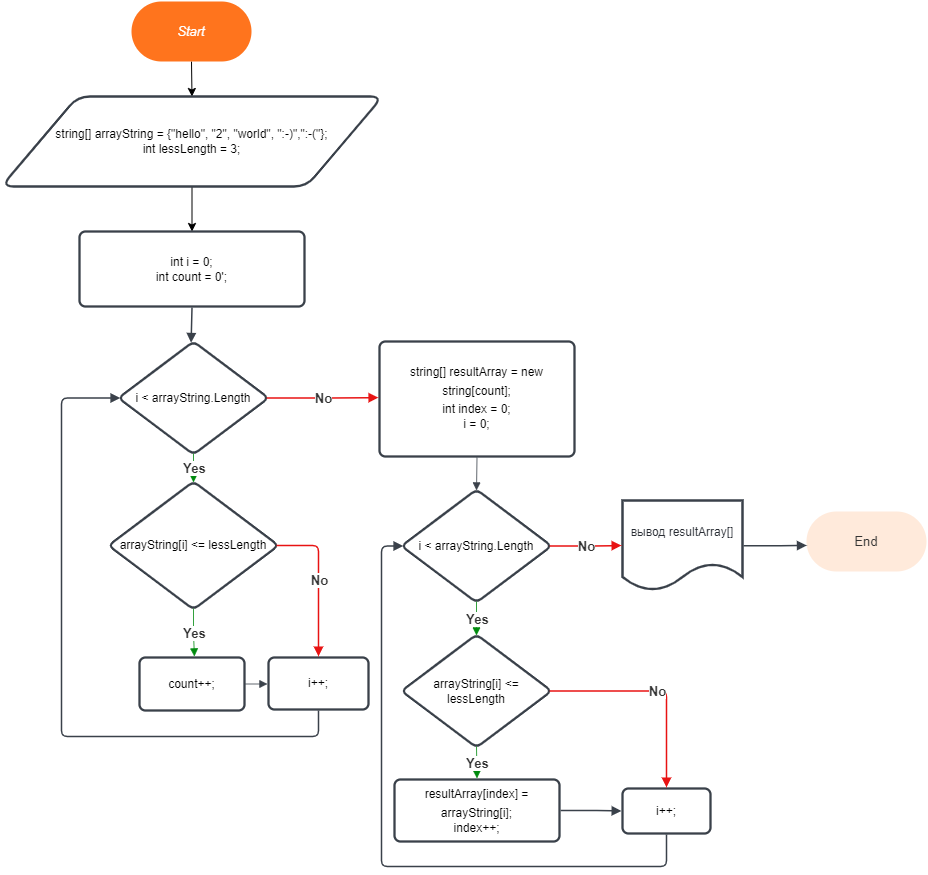

The diagram above was exported from draw.io. Its source (the exported page's mxGraphModel, read from the mxfile embedded in the PNG):
<mxGraphModel dx="2302" dy="737" grid="1" gridSize="10" guides="1" tooltips="1" connect="1" arrows="1" fold="1" page="1" pageScale="1" pageWidth="827" pageHeight="1169" math="0" shadow="0">
  <root>
    <mxCell id="0" />
    <mxCell id="1" parent="0" />
    <mxCell id="SzXhP5a3BJ8PxILekbbs-40" style="edgeStyle=orthogonalEdgeStyle;rounded=0;orthogonalLoop=1;jettySize=auto;html=1;exitX=0.5;exitY=1;exitDx=0;exitDy=0;entryX=0.5;entryY=0;entryDx=0;entryDy=0;" edge="1" parent="1" source="SzXhP5a3BJ8PxILekbbs-1" target="SzXhP5a3BJ8PxILekbbs-3">
      <mxGeometry relative="1" as="geometry" />
    </mxCell>
    <UserObject label="Start" lucidchartObjectId="zN-R5FVP96NH" id="SzXhP5a3BJ8PxILekbbs-1">
      <mxCell style="html=1;overflow=block;blockSpacing=1;whiteSpace=wrap;rounded=1;arcSize=50;fontSize=13;fontColor=#ffffff;fontStyle=2;spacing=3.8;strokeOpacity=0;fillOpacity=100;fillColor=#ff741d;strokeWidth=2.3;" vertex="1" parent="1">
        <mxGeometry x="570" y="15" width="120" height="60" as="geometry" />
      </mxCell>
    </UserObject>
    <UserObject label="End" lucidchartObjectId="zN-RqJFBUkCk" id="SzXhP5a3BJ8PxILekbbs-2">
      <mxCell style="html=1;overflow=block;blockSpacing=1;whiteSpace=wrap;rounded=1;arcSize=50;fontSize=13;fontColor=#333333;spacing=3.8;strokeOpacity=0;fillOpacity=100;fillColor=#ffeadb;strokeWidth=2.3;" vertex="1" parent="1">
        <mxGeometry x="1245" y="525" width="120" height="60" as="geometry" />
      </mxCell>
    </UserObject>
    <mxCell id="SzXhP5a3BJ8PxILekbbs-41" style="edgeStyle=orthogonalEdgeStyle;rounded=0;orthogonalLoop=1;jettySize=auto;html=1;exitX=0.5;exitY=1;exitDx=0;exitDy=0;entryX=0.5;entryY=0;entryDx=0;entryDy=0;fontFamily=Helvetica;fontSize=6;" edge="1" parent="1" source="SzXhP5a3BJ8PxILekbbs-3" target="SzXhP5a3BJ8PxILekbbs-4">
      <mxGeometry relative="1" as="geometry" />
    </mxCell>
    <UserObject label="&lt;div style=&quot;display: flex; justify-content: center; text-align: center; align-items: baseline; font-size: 0; line-height: 1.25;margin-top: -2px;&quot;&gt;&lt;span&gt;&lt;span style=&quot;font-size:12px;color:#000000;&quot;&gt;string[] arrayString = {&quot;hello&quot;, &quot;2&quot;, &quot;world&quot;, &quot;:-)&quot;,&quot;:-(&quot;};&lt;/span&gt;&lt;span style=&quot;font-size:16px;color:#000000;&quot;&gt;&#10;&lt;/span&gt;&lt;/span&gt;&lt;/div&gt;&lt;div style=&quot;display: flex; justify-content: center; text-align: center; align-items: baseline; font-size: 0; line-height: 1.25;margin-top: -2px;&quot;&gt;&lt;span&gt;&lt;span style=&quot;font-size:13px;color:#000000;&quot;&gt;&lt;span style=&quot;font-size:12px;color:#000000;&quot;&gt;int lessLength = 3;&lt;/span&gt;&lt;/span&gt;&lt;/span&gt;&lt;/div&gt;" lucidchartObjectId="zN-RlRCCn~_C" id="SzXhP5a3BJ8PxILekbbs-3">
      <mxCell style="html=1;overflow=block;blockSpacing=1;whiteSpace=wrap;shape=parallelogram;perimeter=parallelogramPerimeter;anchorPointDirection=0;fontSize=13;spacing=3.8;strokeColor=#3a414a;strokeOpacity=100;fillOpacity=100;rounded=1;absoluteArcSize=1;arcSize=25;fillColor=#ffffff;strokeWidth=2.3;" vertex="1" parent="1">
        <mxGeometry x="439.84000000000003" y="110" width="381.31" height="90" as="geometry" />
      </mxCell>
    </UserObject>
    <UserObject label="&lt;div style=&quot;display: flex; justify-content: center; text-align: center; align-items: baseline; font-size: 0; line-height: 1.25;margin-top: -2px;&quot;&gt;&lt;span&gt;&lt;span style=&quot;font-size:12px;color:#000000;&quot;&gt;int i = 0;&lt;/span&gt;&lt;span style=&quot;font-size:16px;color:#000000;&quot;&gt;&#10;&lt;/span&gt;&lt;/span&gt;&lt;/div&gt;&lt;div style=&quot;display: flex; justify-content: center; text-align: center; align-items: baseline; font-size: 0; line-height: 1.25;margin-top: -2px;&quot;&gt;&lt;span&gt;&lt;span style=&quot;font-size:13px;color:#000000;&quot;&gt;&lt;span style=&quot;font-size:12px;color:#000000;&quot;&gt;int count = 0';&lt;/span&gt;&lt;/span&gt;&lt;/span&gt;&lt;/div&gt;" lucidchartObjectId="zN-RaTJ~_NV2" id="SzXhP5a3BJ8PxILekbbs-4">
      <mxCell style="html=1;overflow=block;blockSpacing=1;whiteSpace=wrap;fontSize=13;spacing=9;strokeColor=#3a414a;strokeOpacity=100;fillOpacity=100;rounded=1;absoluteArcSize=1;arcSize=12;fillColor=#ffffff;strokeWidth=2.3;" vertex="1" parent="1">
        <mxGeometry x="518" y="245" width="225" height="75" as="geometry" />
      </mxCell>
    </UserObject>
    <UserObject label="i &amp;lt; arrayString.Length" lucidchartObjectId="zN-RWBWg8U5z" id="SzXhP5a3BJ8PxILekbbs-5">
      <mxCell style="html=1;overflow=block;blockSpacing=1;whiteSpace=wrap;rhombus;fontSize=12;fontColor=default;align=center;spacing=3.8;strokeColor=#3a414a;strokeOpacity=100;fillOpacity=100;rounded=1;absoluteArcSize=1;arcSize=12;fillColor=#ffffff;strokeWidth=2.3;" vertex="1" parent="1">
        <mxGeometry x="557" y="355" width="150" height="113" as="geometry" />
      </mxCell>
    </UserObject>
    <UserObject label="i++;" lucidchartObjectId="zN-Rw1wnN~zy" id="SzXhP5a3BJ8PxILekbbs-6">
      <mxCell style="html=1;overflow=block;blockSpacing=1;whiteSpace=wrap;fontSize=12;fontColor=default;align=center;spacing=9;strokeColor=#3a414a;strokeOpacity=100;fillOpacity=100;rounded=1;absoluteArcSize=1;arcSize=12;fillColor=#ffffff;strokeWidth=2.3;" vertex="1" parent="1">
        <mxGeometry x="707" y="671" width="100" height="52" as="geometry" />
      </mxCell>
    </UserObject>
    <UserObject label="&lt;div style=&quot;display: flex; justify-content: center; text-align: center; align-items: baseline; font-size: 0; line-height: 1.25;margin-top: -2px;&quot;&gt;&lt;span&gt;&lt;span style=&quot;font-size:12px;color:#000000;&quot;&gt;string[] resultArray = new string[count];&lt;/span&gt;&lt;span style=&quot;font-size:16px;color:#000000;&quot;&gt;&#10;&lt;/span&gt;&lt;/span&gt;&lt;/div&gt;&lt;div style=&quot;display: flex; justify-content: center; text-align: center; align-items: baseline; font-size: 0; line-height: 1.25;margin-top: -2px;&quot;&gt;&lt;span&gt;&lt;span style=&quot;font-size:13px;color:#000000;&quot;&gt;&lt;span style=&quot;font-size:12px;color:#000000;&quot;&gt;int index = 0;&lt;/span&gt;&lt;span style=&quot;font-size:16px;color:#000000;&quot;&gt;&#10;&lt;/span&gt;&lt;/span&gt;&lt;/span&gt;&lt;/div&gt;&lt;div style=&quot;display: flex; justify-content: center; text-align: center; align-items: baseline; font-size: 0; line-height: 1.25;margin-top: -2px;&quot;&gt;&lt;span&gt;&lt;span style=&quot;font-size:13px;color:#000000;&quot;&gt;&lt;span style=&quot;font-size:12px;color:#000000;&quot;&gt;i = 0;&lt;/span&gt;&lt;/span&gt;&lt;/span&gt;&lt;/div&gt;" lucidchartObjectId="zN-RUCqRlT4e" id="SzXhP5a3BJ8PxILekbbs-7">
      <mxCell style="html=1;overflow=block;blockSpacing=1;whiteSpace=wrap;fontSize=13;spacing=9;strokeColor=#3a414a;strokeOpacity=100;fillOpacity=100;rounded=1;absoluteArcSize=1;arcSize=12;fillColor=#ffffff;strokeWidth=2.3;" vertex="1" parent="1">
        <mxGeometry x="818" y="355" width="195" height="115" as="geometry" />
      </mxCell>
    </UserObject>
    <UserObject label="вывод resultArray[]" lucidchartObjectId="zN-RSrC-tXFQ" id="SzXhP5a3BJ8PxILekbbs-8">
      <mxCell style="html=1;overflow=block;blockSpacing=1;whiteSpace=wrap;shape=document;boundedLbl=1;fontSize=12;fontColor=#282c33;align=center;spacing=3.8;strokeColor=#3a414a;strokeOpacity=100;fillOpacity=100;rounded=1;absoluteArcSize=1;arcSize=12;fillColor=#ffffff;strokeWidth=2.3;" vertex="1" parent="1">
        <mxGeometry x="1061" y="514" width="120" height="90" as="geometry" />
      </mxCell>
    </UserObject>
    <UserObject label="count++;" lucidchartObjectId="zN-RyMz8j15y" id="SzXhP5a3BJ8PxILekbbs-9">
      <mxCell style="html=1;overflow=block;blockSpacing=1;whiteSpace=wrap;fontSize=12;fontColor=default;align=center;spacing=9;strokeColor=#3a414a;strokeOpacity=100;fillOpacity=100;rounded=1;absoluteArcSize=1;arcSize=12;fillColor=#ffffff;strokeWidth=2.3;" vertex="1" parent="1">
        <mxGeometry x="578" y="671" width="105" height="53" as="geometry" />
      </mxCell>
    </UserObject>
    <UserObject label="arrayString[i] &amp;lt;= lessLength" lucidchartObjectId="LS-RNU4lU5xA" id="SzXhP5a3BJ8PxILekbbs-10">
      <mxCell style="html=1;overflow=block;blockSpacing=1;whiteSpace=wrap;rhombus;fontSize=12;fontColor=default;align=center;spacing=3.8;strokeColor=#3a414a;strokeOpacity=100;fillOpacity=100;rounded=1;absoluteArcSize=1;arcSize=12;fillColor=#ffffff;strokeWidth=2.3;" vertex="1" parent="1">
        <mxGeometry x="547" y="495" width="170" height="128" as="geometry" />
      </mxCell>
    </UserObject>
    <UserObject label="i &amp;lt; arrayString.Length" lucidchartObjectId="BU-RItzVon7Y" id="SzXhP5a3BJ8PxILekbbs-11">
      <mxCell style="html=1;overflow=block;blockSpacing=1;whiteSpace=wrap;rhombus;fontSize=12;fontColor=default;align=center;spacing=3.8;strokeColor=#3a414a;strokeOpacity=100;fillOpacity=100;rounded=1;absoluteArcSize=1;arcSize=12;fillColor=#ffffff;strokeWidth=2.3;" vertex="1" parent="1">
        <mxGeometry x="840" y="503" width="150" height="113" as="geometry" />
      </mxCell>
    </UserObject>
    <UserObject label="arrayString[i] &amp;lt;= lessLength" lucidchartObjectId="DU-R-Yh-IVzF" id="SzXhP5a3BJ8PxILekbbs-12">
      <mxCell style="html=1;overflow=block;blockSpacing=1;whiteSpace=wrap;rhombus;fontSize=12;fontColor=default;align=center;spacing=3.8;strokeColor=#3a414a;strokeOpacity=100;fillOpacity=100;rounded=1;absoluteArcSize=1;arcSize=12;fillColor=#ffffff;strokeWidth=2.3;" vertex="1" parent="1">
        <mxGeometry x="840" y="648" width="150" height="113" as="geometry" />
      </mxCell>
    </UserObject>
    <UserObject label="i++;" lucidchartObjectId="-U-RwHOOH-J-" id="SzXhP5a3BJ8PxILekbbs-13">
      <mxCell style="html=1;overflow=block;blockSpacing=1;whiteSpace=wrap;fontSize=12;fontColor=default;align=center;spacing=9;strokeColor=#3a414a;strokeOpacity=100;fillOpacity=100;rounded=1;absoluteArcSize=1;arcSize=12;fillColor=#ffffff;strokeWidth=2.3;" vertex="1" parent="1">
        <mxGeometry x="1061" y="802" width="88" height="45" as="geometry" />
      </mxCell>
    </UserObject>
    <UserObject label="" lucidchartObjectId="_Y-RJf4mgDOf" id="SzXhP5a3BJ8PxILekbbs-16">
      <mxCell style="html=1;jettySize=18;whiteSpace=wrap;fontSize=13;strokeColor=#3a414a;strokeOpacity=100;strokeWidth=1.5;rounded=1;arcSize=12;edgeStyle=orthogonalEdgeStyle;startArrow=none;endArrow=block;endFill=1;exitX=0.5;exitY=1.015;exitPerimeter=0;entryX=0.484;entryY=0.011;entryPerimeter=0;" edge="1" parent="1" source="SzXhP5a3BJ8PxILekbbs-4" target="SzXhP5a3BJ8PxILekbbs-5">
        <mxGeometry width="100" height="100" relative="1" as="geometry">
          <Array as="points" />
        </mxGeometry>
      </mxCell>
    </UserObject>
    <UserObject label="" lucidchartObjectId="hZ-R2dcms.g2" id="SzXhP5a3BJ8PxILekbbs-17">
      <mxCell style="html=1;jettySize=18;whiteSpace=wrap;fontSize=13.3;fontColor=#333333;fontStyle=1;strokeColor=#008a0e;strokeOpacity=100;strokeWidth=0.8;rounded=1;arcSize=12;edgeStyle=orthogonalEdgeStyle;startArrow=none;endArrow=block;endFill=1;exitX=0.5;exitY=0.992;exitPerimeter=0;entryX=0.5;entryY=0.007;entryPerimeter=0;" edge="1" parent="1" source="SzXhP5a3BJ8PxILekbbs-5" target="SzXhP5a3BJ8PxILekbbs-10">
        <mxGeometry width="100" height="100" relative="1" as="geometry">
          <Array as="points" />
        </mxGeometry>
      </mxCell>
    </UserObject>
    <mxCell id="SzXhP5a3BJ8PxILekbbs-18" value="Yes" style="text;html=1;resizable=0;labelBackgroundColor=default;align=center;verticalAlign=middle;fontStyle=1;fontColor=#333333;fontSize=13.3;" vertex="1" parent="SzXhP5a3BJ8PxILekbbs-17">
      <mxGeometry relative="1" as="geometry" />
    </mxCell>
    <UserObject label="" lucidchartObjectId="kZ-RsO6vmav." id="SzXhP5a3BJ8PxILekbbs-19">
      <mxCell style="html=1;jettySize=18;whiteSpace=wrap;fontSize=13.3;fontColor=#333333;fontStyle=1;strokeColor=#e81313;strokeOpacity=100;strokeWidth=1.5;rounded=1;arcSize=12;edgeStyle=orthogonalEdgeStyle;startArrow=none;endArrow=block;endFill=1;exitX=0.988;exitY=0.5;exitPerimeter=0;entryX=-0.006;entryY=0.488;entryPerimeter=0;" edge="1" parent="1" source="SzXhP5a3BJ8PxILekbbs-5" target="SzXhP5a3BJ8PxILekbbs-7">
        <mxGeometry width="100" height="100" relative="1" as="geometry">
          <Array as="points" />
        </mxGeometry>
      </mxCell>
    </UserObject>
    <mxCell id="SzXhP5a3BJ8PxILekbbs-20" value="No" style="text;html=1;resizable=0;labelBackgroundColor=default;align=center;verticalAlign=middle;fontStyle=1;fontColor=#333333;fontSize=13.3;" vertex="1" parent="SzXhP5a3BJ8PxILekbbs-19">
      <mxGeometry relative="1" as="geometry" />
    </mxCell>
    <UserObject label="" lucidchartObjectId="CZ-RNap0sZKi" id="SzXhP5a3BJ8PxILekbbs-21">
      <mxCell style="html=1;jettySize=18;whiteSpace=wrap;fontSize=13.3;fontColor=#333333;fontStyle=1;strokeColor=#008a0e;strokeOpacity=100;strokeWidth=0.8;rounded=1;arcSize=12;edgeStyle=orthogonalEdgeStyle;startArrow=none;endArrow=block;endFill=1;exitX=0.5;exitY=0.993;exitPerimeter=0;entryX=0.523;entryY=-0.021;entryPerimeter=0;" edge="1" parent="1" source="SzXhP5a3BJ8PxILekbbs-10" target="SzXhP5a3BJ8PxILekbbs-9">
        <mxGeometry width="100" height="100" relative="1" as="geometry">
          <Array as="points" />
        </mxGeometry>
      </mxCell>
    </UserObject>
    <mxCell id="SzXhP5a3BJ8PxILekbbs-22" value="Yes" style="text;html=1;resizable=0;labelBackgroundColor=default;align=center;verticalAlign=middle;fontStyle=1;fontColor=#333333;fontSize=13.3;" vertex="1" parent="SzXhP5a3BJ8PxILekbbs-21">
      <mxGeometry relative="1" as="geometry" />
    </mxCell>
    <UserObject label="" lucidchartObjectId="JZ-RyU.WURXB" id="SzXhP5a3BJ8PxILekbbs-23">
      <mxCell style="html=1;jettySize=18;whiteSpace=wrap;fontSize=13;strokeColor=#3a414a;strokeOpacity=100;strokeWidth=0.8;rounded=1;arcSize=12;edgeStyle=orthogonalEdgeStyle;startArrow=none;endArrow=block;endFill=1;exitX=1.01;exitY=0.5;exitPerimeter=0;entryX=-0.011;entryY=0.5;entryPerimeter=0;" edge="1" parent="1" source="SzXhP5a3BJ8PxILekbbs-9" target="SzXhP5a3BJ8PxILekbbs-6">
        <mxGeometry width="100" height="100" relative="1" as="geometry">
          <Array as="points" />
        </mxGeometry>
      </mxCell>
    </UserObject>
    <UserObject label="" lucidchartObjectId="SZ-R7o8uVO-B" id="SzXhP5a3BJ8PxILekbbs-24">
      <mxCell style="html=1;jettySize=18;whiteSpace=wrap;fontSize=13;strokeColor=#3a414a;strokeOpacity=100;strokeWidth=1.5;rounded=1;arcSize=12;edgeStyle=orthogonalEdgeStyle;startArrow=none;endArrow=block;endFill=1;exitX=0.5;exitY=1.021;exitPerimeter=0;entryX=0.012;entryY=0.5;entryPerimeter=0;" edge="1" parent="1" source="SzXhP5a3BJ8PxILekbbs-6" target="SzXhP5a3BJ8PxILekbbs-5">
        <mxGeometry width="100" height="100" relative="1" as="geometry">
          <Array as="points">
            <mxPoint x="757" y="750" />
            <mxPoint x="500" y="750" />
            <mxPoint x="500" y="412" />
          </Array>
        </mxGeometry>
      </mxCell>
    </UserObject>
    <UserObject label="" lucidchartObjectId="1Z-RWZ1~JFtK" id="SzXhP5a3BJ8PxILekbbs-25">
      <mxCell style="html=1;jettySize=18;whiteSpace=wrap;fontSize=13.3;fontColor=#333333;fontStyle=1;strokeColor=#e81313;strokeOpacity=100;strokeWidth=1.5;rounded=1;arcSize=12;edgeStyle=orthogonalEdgeStyle;startArrow=none;endArrow=block;endFill=1;exitX=0.989;exitY=0.5;exitPerimeter=0;entryX=0.5;entryY=-0.021;entryPerimeter=0;" edge="1" parent="1" source="SzXhP5a3BJ8PxILekbbs-10" target="SzXhP5a3BJ8PxILekbbs-6">
        <mxGeometry width="100" height="100" relative="1" as="geometry">
          <Array as="points">
            <mxPoint x="757" y="559" />
          </Array>
        </mxGeometry>
      </mxCell>
    </UserObject>
    <mxCell id="SzXhP5a3BJ8PxILekbbs-26" value="No" style="text;html=1;resizable=0;labelBackgroundColor=default;align=center;verticalAlign=middle;fontStyle=1;fontColor=#333333;fontSize=13.3;" vertex="1" parent="SzXhP5a3BJ8PxILekbbs-25">
      <mxGeometry relative="1" as="geometry" />
    </mxCell>
    <UserObject label="" lucidchartObjectId="c0-R0lTkg0k5" id="SzXhP5a3BJ8PxILekbbs-27">
      <mxCell style="html=1;jettySize=18;whiteSpace=wrap;fontSize=13;strokeColor=#3a414a;strokeOpacity=100;strokeWidth=0.8;rounded=1;arcSize=12;edgeStyle=orthogonalEdgeStyle;startArrow=none;endArrow=block;endFill=1;exitX=0.5;exitY=1.009;exitPerimeter=0;entryX=0.5;entryY=0.008;entryPerimeter=0;" edge="1" parent="1" source="SzXhP5a3BJ8PxILekbbs-7" target="SzXhP5a3BJ8PxILekbbs-11">
        <mxGeometry width="100" height="100" relative="1" as="geometry">
          <Array as="points" />
        </mxGeometry>
      </mxCell>
    </UserObject>
    <UserObject label="" lucidchartObjectId="K0-R0eKnzNrJ" id="SzXhP5a3BJ8PxILekbbs-28">
      <mxCell style="html=1;jettySize=18;whiteSpace=wrap;fontSize=13.3;fontColor=#333333;fontStyle=1;strokeColor=#008a0e;strokeOpacity=100;strokeWidth=0.8;rounded=1;arcSize=12;edgeStyle=orthogonalEdgeStyle;startArrow=none;endArrow=block;endFill=1;exitX=0.5;exitY=0.992;exitPerimeter=0;entryX=0.5;entryY=0.008;entryPerimeter=0;" edge="1" parent="1" source="SzXhP5a3BJ8PxILekbbs-11" target="SzXhP5a3BJ8PxILekbbs-12">
        <mxGeometry width="100" height="100" relative="1" as="geometry">
          <Array as="points" />
        </mxGeometry>
      </mxCell>
    </UserObject>
    <mxCell id="SzXhP5a3BJ8PxILekbbs-29" value="Yes" style="text;html=1;resizable=0;labelBackgroundColor=default;align=center;verticalAlign=middle;fontStyle=1;fontColor=#333333;fontSize=13.3;" vertex="1" parent="SzXhP5a3BJ8PxILekbbs-28">
      <mxGeometry relative="1" as="geometry" />
    </mxCell>
    <UserObject label="&lt;div style=&quot;display: flex; justify-content: center; text-align: center; align-items: baseline; font-size: 0; line-height: 1.25;margin-top: -2px;&quot;&gt;&lt;span&gt;&lt;span style=&quot;font-size:12px;color:#000000;&quot;&gt;resultArray[index] = arrayString[i];&lt;/span&gt;&lt;span style=&quot;font-size:16px;color:#000000;&quot;&gt;&#10;&lt;/span&gt;&lt;/span&gt;&lt;/div&gt;&lt;div style=&quot;display: flex; justify-content: center; text-align: center; align-items: baseline; font-size: 0; line-height: 1.25;margin-top: -2px;&quot;&gt;&lt;span&gt;&lt;span style=&quot;font-size:13px;color:#000000;&quot;&gt;&lt;span style=&quot;font-size:12px;color:#000000;&quot;&gt;index++;&lt;/span&gt;&lt;/span&gt;&lt;/span&gt;&lt;/div&gt;" lucidchartObjectId="60-RRSUAMX6R" id="SzXhP5a3BJ8PxILekbbs-30">
      <mxCell style="html=1;overflow=block;blockSpacing=1;whiteSpace=wrap;fontSize=13;spacing=9;strokeColor=#3a414a;strokeOpacity=100;fillOpacity=100;rounded=1;absoluteArcSize=1;arcSize=12;fillColor=#ffffff;strokeWidth=2.3;" vertex="1" parent="1">
        <mxGeometry x="833" y="793" width="165" height="62" as="geometry" />
      </mxCell>
    </UserObject>
    <UserObject label="" lucidchartObjectId="u1-RwnB3BQDS" id="SzXhP5a3BJ8PxILekbbs-31">
      <mxCell style="html=1;jettySize=18;whiteSpace=wrap;fontSize=13.3;fontColor=#333333;fontStyle=1;strokeColor=#008a0e;strokeOpacity=100;strokeWidth=0.8;rounded=1;arcSize=12;edgeStyle=orthogonalEdgeStyle;startArrow=none;endArrow=block;endFill=1;exitX=0.5;exitY=0.992;exitPerimeter=0;entryX=0.5;entryY=-0.018;entryPerimeter=0;" edge="1" parent="1" source="SzXhP5a3BJ8PxILekbbs-12" target="SzXhP5a3BJ8PxILekbbs-30">
        <mxGeometry width="100" height="100" relative="1" as="geometry">
          <Array as="points" />
        </mxGeometry>
      </mxCell>
    </UserObject>
    <mxCell id="SzXhP5a3BJ8PxILekbbs-32" value="Yes" style="text;html=1;resizable=0;labelBackgroundColor=default;align=center;verticalAlign=middle;fontStyle=1;fontColor=#333333;fontSize=13.3;" vertex="1" parent="SzXhP5a3BJ8PxILekbbs-31">
      <mxGeometry relative="1" as="geometry" />
    </mxCell>
    <UserObject label="" lucidchartObjectId="w1-R8FKwMHB0" id="SzXhP5a3BJ8PxILekbbs-33">
      <mxCell style="html=1;jettySize=18;whiteSpace=wrap;fontSize=13.3;fontColor=#333333;fontStyle=1;strokeColor=#e81313;strokeOpacity=100;strokeWidth=1.5;rounded=1;arcSize=12;edgeStyle=orthogonalEdgeStyle;startArrow=none;endArrow=block;endFill=1;exitX=0.988;exitY=0.5;exitPerimeter=0;entryX=0.5;entryY=-0.024;entryPerimeter=0;" edge="1" parent="1" source="SzXhP5a3BJ8PxILekbbs-12" target="SzXhP5a3BJ8PxILekbbs-13">
        <mxGeometry width="100" height="100" relative="1" as="geometry">
          <Array as="points" />
        </mxGeometry>
      </mxCell>
    </UserObject>
    <mxCell id="SzXhP5a3BJ8PxILekbbs-34" value="No" style="text;html=1;resizable=0;labelBackgroundColor=default;align=center;verticalAlign=middle;fontStyle=1;fontColor=#333333;fontSize=13.3;" vertex="1" parent="SzXhP5a3BJ8PxILekbbs-33">
      <mxGeometry relative="1" as="geometry" />
    </mxCell>
    <UserObject label="" lucidchartObjectId="X1-Rnug93HSk" id="SzXhP5a3BJ8PxILekbbs-35">
      <mxCell style="html=1;jettySize=18;whiteSpace=wrap;fontSize=13;strokeColor=#3a414a;strokeOpacity=100;strokeWidth=1.5;rounded=1;arcSize=12;edgeStyle=orthogonalEdgeStyle;startArrow=none;endArrow=block;endFill=1;exitX=1.007;exitY=0.5;exitPerimeter=0;entryX=-0.012;entryY=0.5;entryPerimeter=0;" edge="1" parent="1" source="SzXhP5a3BJ8PxILekbbs-30" target="SzXhP5a3BJ8PxILekbbs-13">
        <mxGeometry width="100" height="100" relative="1" as="geometry">
          <Array as="points" />
        </mxGeometry>
      </mxCell>
    </UserObject>
    <UserObject label="" lucidchartObjectId="_1-RPBbVyjwI" id="SzXhP5a3BJ8PxILekbbs-36">
      <mxCell style="html=1;jettySize=18;whiteSpace=wrap;fontSize=13;strokeColor=#3a414a;strokeOpacity=100;strokeWidth=1.5;rounded=1;arcSize=12;edgeStyle=orthogonalEdgeStyle;startArrow=none;endArrow=block;endFill=1;exitX=0.5;exitY=1.024;exitPerimeter=0;entryX=0.012;entryY=0.5;entryPerimeter=0;" edge="1" parent="1" source="SzXhP5a3BJ8PxILekbbs-13" target="SzXhP5a3BJ8PxILekbbs-11">
        <mxGeometry width="100" height="100" relative="1" as="geometry">
          <Array as="points">
            <mxPoint x="1105" y="880" />
            <mxPoint x="820" y="880" />
            <mxPoint x="820" y="560" />
          </Array>
        </mxGeometry>
      </mxCell>
    </UserObject>
    <UserObject label="" lucidchartObjectId="w2-Rd2ugxWYT" id="SzXhP5a3BJ8PxILekbbs-37">
      <mxCell style="html=1;jettySize=18;whiteSpace=wrap;fontSize=13.3;fontColor=#333333;fontStyle=1;strokeColor=#e81313;strokeOpacity=100;strokeWidth=1.5;rounded=1;arcSize=12;edgeStyle=orthogonalEdgeStyle;startArrow=none;endArrow=block;endFill=1;exitX=0.988;exitY=0.5;exitPerimeter=0;entryX=-0.009;entryY=0.5;entryPerimeter=0;" edge="1" parent="1" source="SzXhP5a3BJ8PxILekbbs-11" target="SzXhP5a3BJ8PxILekbbs-8">
        <mxGeometry width="100" height="100" relative="1" as="geometry">
          <Array as="points" />
        </mxGeometry>
      </mxCell>
    </UserObject>
    <mxCell id="SzXhP5a3BJ8PxILekbbs-38" value="No" style="text;html=1;resizable=0;labelBackgroundColor=default;align=center;verticalAlign=middle;fontStyle=1;fontColor=#333333;fontSize=13.3;" vertex="1" parent="SzXhP5a3BJ8PxILekbbs-37">
      <mxGeometry relative="1" as="geometry" />
    </mxCell>
    <UserObject label="" lucidchartObjectId="z2-RVQwovuiz" id="SzXhP5a3BJ8PxILekbbs-39">
      <mxCell style="html=1;jettySize=18;whiteSpace=wrap;fontSize=13;strokeColor=#3a414a;strokeOpacity=100;strokeWidth=1.5;rounded=1;arcSize=12;edgeStyle=orthogonalEdgeStyle;startArrow=none;endArrow=block;endFill=1;exitX=1.009;exitY=0.503;exitPerimeter=0;entryX=0.002;entryY=0.566;entryPerimeter=0;" edge="1" parent="1" source="SzXhP5a3BJ8PxILekbbs-8" target="SzXhP5a3BJ8PxILekbbs-2">
        <mxGeometry width="100" height="100" relative="1" as="geometry">
          <Array as="points" />
        </mxGeometry>
      </mxCell>
    </UserObject>
  </root>
</mxGraphModel>